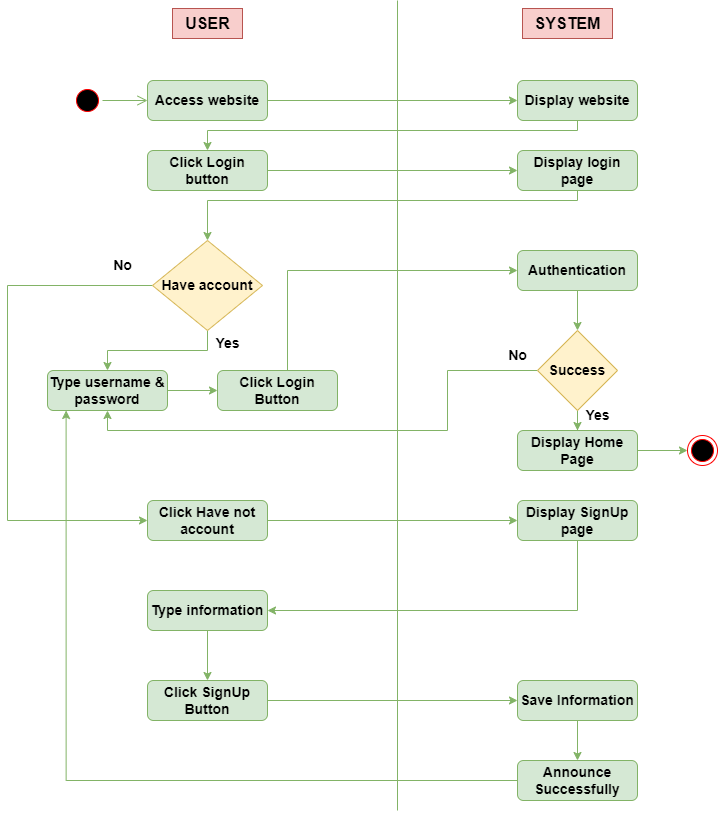

The diagram above was exported from draw.io. Its source (the exported page's mxGraphModel, read from the mxfile embedded in the PNG):
<mxGraphModel dx="1295" dy="758" grid="0" gridSize="10" guides="1" tooltips="1" connect="1" arrows="1" fold="1" page="1" pageScale="1" pageWidth="850" pageHeight="1100" math="0" shadow="0">
  <root>
    <mxCell id="0" />
    <mxCell id="1" parent="0" />
    <mxCell id="HIx38oYDjCH9ZuIhwHaJ-1" value="" style="endArrow=none;html=1;rounded=0;fillColor=#d5e8d4;strokeColor=#82b366;fontStyle=1;fontSize=14;" edge="1" parent="1">
      <mxGeometry width="50" height="50" relative="1" as="geometry">
        <mxPoint x="440" y="970" as="sourcePoint" />
        <mxPoint x="440" y="160" as="targetPoint" />
      </mxGeometry>
    </mxCell>
    <mxCell id="HIx38oYDjCH9ZuIhwHaJ-2" value="USER" style="text;html=1;align=center;verticalAlign=middle;resizable=0;points=[];autosize=1;strokeColor=#b85450;fillColor=#f8cecc;fontStyle=1;fontSize=16;" vertex="1" parent="1">
      <mxGeometry x="215" y="168" width="70" height="30" as="geometry" />
    </mxCell>
    <mxCell id="HIx38oYDjCH9ZuIhwHaJ-3" value="SYSTEM" style="text;html=1;align=center;verticalAlign=middle;resizable=0;points=[];autosize=1;strokeColor=#b85450;fillColor=#f8cecc;fontStyle=1;fontSize=16;" vertex="1" parent="1">
      <mxGeometry x="565" y="168" width="90" height="30" as="geometry" />
    </mxCell>
    <mxCell id="HIx38oYDjCH9ZuIhwHaJ-10" style="edgeStyle=orthogonalEdgeStyle;rounded=0;orthogonalLoop=1;jettySize=auto;html=1;entryX=0;entryY=0.5;entryDx=0;entryDy=0;fillColor=#d5e8d4;strokeColor=#82b366;fontStyle=1;fontSize=14;" edge="1" parent="1" source="HIx38oYDjCH9ZuIhwHaJ-4" target="HIx38oYDjCH9ZuIhwHaJ-8">
      <mxGeometry relative="1" as="geometry" />
    </mxCell>
    <mxCell id="HIx38oYDjCH9ZuIhwHaJ-4" value="Access website" style="rounded=1;whiteSpace=wrap;html=1;fillColor=#d5e8d4;strokeColor=#82b366;fontStyle=1;fontSize=14;" vertex="1" parent="1">
      <mxGeometry x="190" y="240" width="120" height="40" as="geometry" />
    </mxCell>
    <mxCell id="HIx38oYDjCH9ZuIhwHaJ-12" style="edgeStyle=orthogonalEdgeStyle;rounded=0;orthogonalLoop=1;jettySize=auto;html=1;fillColor=#d5e8d4;strokeColor=#82b366;fontStyle=1;fontSize=14;" edge="1" parent="1" source="HIx38oYDjCH9ZuIhwHaJ-5" target="HIx38oYDjCH9ZuIhwHaJ-7">
      <mxGeometry relative="1" as="geometry" />
    </mxCell>
    <mxCell id="HIx38oYDjCH9ZuIhwHaJ-5" value="Click Login button" style="rounded=1;whiteSpace=wrap;html=1;fillColor=#d5e8d4;strokeColor=#82b366;fontStyle=1;fontSize=14;" vertex="1" parent="1">
      <mxGeometry x="190" y="310" width="120" height="40" as="geometry" />
    </mxCell>
    <mxCell id="HIx38oYDjCH9ZuIhwHaJ-18" style="edgeStyle=orthogonalEdgeStyle;rounded=0;orthogonalLoop=1;jettySize=auto;html=1;entryX=0.5;entryY=0;entryDx=0;entryDy=0;fillColor=#d5e8d4;strokeColor=#82b366;fontStyle=1;fontSize=14;" edge="1" parent="1" source="HIx38oYDjCH9ZuIhwHaJ-6" target="HIx38oYDjCH9ZuIhwHaJ-16">
      <mxGeometry relative="1" as="geometry" />
    </mxCell>
    <mxCell id="HIx38oYDjCH9ZuIhwHaJ-42" style="edgeStyle=orthogonalEdgeStyle;rounded=0;orthogonalLoop=1;jettySize=auto;html=1;entryX=0;entryY=0.5;entryDx=0;entryDy=0;fillColor=#d5e8d4;strokeColor=#82b366;fontStyle=1;fontSize=14;" edge="1" parent="1" source="HIx38oYDjCH9ZuIhwHaJ-6" target="HIx38oYDjCH9ZuIhwHaJ-41">
      <mxGeometry relative="1" as="geometry">
        <Array as="points">
          <mxPoint x="50" y="445" />
          <mxPoint x="50" y="680" />
        </Array>
      </mxGeometry>
    </mxCell>
    <mxCell id="HIx38oYDjCH9ZuIhwHaJ-6" value="Have account" style="rhombus;whiteSpace=wrap;html=1;fillColor=#fff2cc;strokeColor=#d6b656;fontStyle=1;fontSize=14;" vertex="1" parent="1">
      <mxGeometry x="195" y="400" width="110" height="90" as="geometry" />
    </mxCell>
    <mxCell id="HIx38oYDjCH9ZuIhwHaJ-17" style="edgeStyle=orthogonalEdgeStyle;rounded=0;orthogonalLoop=1;jettySize=auto;html=1;fillColor=#d5e8d4;strokeColor=#82b366;fontStyle=1;fontSize=14;" edge="1" parent="1" source="HIx38oYDjCH9ZuIhwHaJ-7" target="HIx38oYDjCH9ZuIhwHaJ-6">
      <mxGeometry relative="1" as="geometry">
        <Array as="points">
          <mxPoint x="620" y="360" />
          <mxPoint x="250" y="360" />
        </Array>
      </mxGeometry>
    </mxCell>
    <mxCell id="HIx38oYDjCH9ZuIhwHaJ-7" value="Display login page" style="rounded=1;whiteSpace=wrap;html=1;fillColor=#d5e8d4;strokeColor=#82b366;fontStyle=1;fontSize=14;" vertex="1" parent="1">
      <mxGeometry x="560" y="310" width="120" height="40" as="geometry" />
    </mxCell>
    <mxCell id="HIx38oYDjCH9ZuIhwHaJ-11" style="edgeStyle=orthogonalEdgeStyle;rounded=0;orthogonalLoop=1;jettySize=auto;html=1;entryX=0.5;entryY=0;entryDx=0;entryDy=0;fillColor=#d5e8d4;strokeColor=#82b366;fontStyle=1;fontSize=14;" edge="1" parent="1" source="HIx38oYDjCH9ZuIhwHaJ-8" target="HIx38oYDjCH9ZuIhwHaJ-5">
      <mxGeometry relative="1" as="geometry">
        <Array as="points">
          <mxPoint x="620" y="290" />
          <mxPoint x="250" y="290" />
        </Array>
      </mxGeometry>
    </mxCell>
    <mxCell id="HIx38oYDjCH9ZuIhwHaJ-8" value="Display website" style="rounded=1;whiteSpace=wrap;html=1;fillColor=#d5e8d4;strokeColor=#82b366;fontStyle=1;fontSize=14;" vertex="1" parent="1">
      <mxGeometry x="560" y="240" width="120" height="40" as="geometry" />
    </mxCell>
    <mxCell id="HIx38oYDjCH9ZuIhwHaJ-25" style="edgeStyle=orthogonalEdgeStyle;rounded=0;orthogonalLoop=1;jettySize=auto;html=1;entryX=0;entryY=0.5;entryDx=0;entryDy=0;fillColor=#d5e8d4;strokeColor=#82b366;fontStyle=1;fontSize=14;" edge="1" parent="1" source="HIx38oYDjCH9ZuIhwHaJ-16" target="HIx38oYDjCH9ZuIhwHaJ-24">
      <mxGeometry relative="1" as="geometry" />
    </mxCell>
    <mxCell id="HIx38oYDjCH9ZuIhwHaJ-16" value="Type username &amp;amp; password" style="rounded=1;whiteSpace=wrap;html=1;fillColor=#d5e8d4;strokeColor=#82b366;fontStyle=1;fontSize=14;" vertex="1" parent="1">
      <mxGeometry x="90" y="530" width="120" height="40" as="geometry" />
    </mxCell>
    <mxCell id="HIx38oYDjCH9ZuIhwHaJ-19" value="Yes" style="text;html=1;align=center;verticalAlign=middle;resizable=0;points=[];autosize=1;strokeColor=none;fillColor=none;fontStyle=1;fontSize=14;" vertex="1" parent="1">
      <mxGeometry x="245" y="488" width="50" height="30" as="geometry" />
    </mxCell>
    <mxCell id="HIx38oYDjCH9ZuIhwHaJ-21" value="No" style="text;html=1;align=center;verticalAlign=middle;resizable=0;points=[];autosize=1;strokeColor=none;fillColor=none;fontStyle=1;fontSize=14;" vertex="1" parent="1">
      <mxGeometry x="145" y="410" width="40" height="30" as="geometry" />
    </mxCell>
    <mxCell id="HIx38oYDjCH9ZuIhwHaJ-29" style="edgeStyle=orthogonalEdgeStyle;rounded=0;orthogonalLoop=1;jettySize=auto;html=1;entryX=0;entryY=0.5;entryDx=0;entryDy=0;fillColor=#d5e8d4;strokeColor=#82b366;fontStyle=1;fontSize=14;" edge="1" parent="1" source="HIx38oYDjCH9ZuIhwHaJ-24" target="HIx38oYDjCH9ZuIhwHaJ-27">
      <mxGeometry relative="1" as="geometry">
        <Array as="points">
          <mxPoint x="330" y="430" />
        </Array>
      </mxGeometry>
    </mxCell>
    <mxCell id="HIx38oYDjCH9ZuIhwHaJ-24" value="Click Login Button" style="rounded=1;whiteSpace=wrap;html=1;fillColor=#d5e8d4;strokeColor=#82b366;fontStyle=1;fontSize=14;" vertex="1" parent="1">
      <mxGeometry x="260" y="530" width="120" height="40" as="geometry" />
    </mxCell>
    <mxCell id="HIx38oYDjCH9ZuIhwHaJ-33" style="edgeStyle=orthogonalEdgeStyle;rounded=0;orthogonalLoop=1;jettySize=auto;html=1;entryX=0.5;entryY=0;entryDx=0;entryDy=0;fillColor=#d5e8d4;strokeColor=#82b366;fontStyle=1;fontSize=14;" edge="1" parent="1" source="HIx38oYDjCH9ZuIhwHaJ-27" target="HIx38oYDjCH9ZuIhwHaJ-30">
      <mxGeometry relative="1" as="geometry" />
    </mxCell>
    <mxCell id="HIx38oYDjCH9ZuIhwHaJ-27" value="Authentication" style="rounded=1;whiteSpace=wrap;html=1;fillColor=#d5e8d4;strokeColor=#82b366;fontStyle=1;fontSize=14;" vertex="1" parent="1">
      <mxGeometry x="560" y="410" width="120" height="40" as="geometry" />
    </mxCell>
    <mxCell id="HIx38oYDjCH9ZuIhwHaJ-32" style="edgeStyle=orthogonalEdgeStyle;rounded=0;orthogonalLoop=1;jettySize=auto;html=1;entryX=0.5;entryY=0;entryDx=0;entryDy=0;fillColor=#d5e8d4;strokeColor=#82b366;fontStyle=1;fontSize=14;" edge="1" parent="1" source="HIx38oYDjCH9ZuIhwHaJ-30" target="HIx38oYDjCH9ZuIhwHaJ-31">
      <mxGeometry relative="1" as="geometry" />
    </mxCell>
    <mxCell id="HIx38oYDjCH9ZuIhwHaJ-40" style="edgeStyle=orthogonalEdgeStyle;rounded=0;orthogonalLoop=1;jettySize=auto;html=1;entryX=0.5;entryY=1;entryDx=0;entryDy=0;fillColor=#d5e8d4;strokeColor=#82b366;fontStyle=1;fontSize=14;" edge="1" parent="1" source="HIx38oYDjCH9ZuIhwHaJ-30" target="HIx38oYDjCH9ZuIhwHaJ-16">
      <mxGeometry relative="1" as="geometry">
        <Array as="points">
          <mxPoint x="490" y="530" />
          <mxPoint x="490" y="590" />
          <mxPoint x="150" y="590" />
        </Array>
      </mxGeometry>
    </mxCell>
    <mxCell id="HIx38oYDjCH9ZuIhwHaJ-30" value="Success" style="rhombus;whiteSpace=wrap;html=1;fillColor=#fff2cc;strokeColor=#d6b656;fontStyle=1;fontSize=14;" vertex="1" parent="1">
      <mxGeometry x="580" y="490" width="80" height="80" as="geometry" />
    </mxCell>
    <mxCell id="HIx38oYDjCH9ZuIhwHaJ-46" style="edgeStyle=orthogonalEdgeStyle;rounded=0;orthogonalLoop=1;jettySize=auto;html=1;entryX=0;entryY=0.5;entryDx=0;entryDy=0;fillColor=#d5e8d4;strokeColor=#82b366;fontStyle=1;fontSize=14;" edge="1" parent="1" source="HIx38oYDjCH9ZuIhwHaJ-31" target="HIx38oYDjCH9ZuIhwHaJ-36">
      <mxGeometry relative="1" as="geometry" />
    </mxCell>
    <mxCell id="HIx38oYDjCH9ZuIhwHaJ-31" value="Display Home Page" style="rounded=1;whiteSpace=wrap;html=1;fillColor=#d5e8d4;strokeColor=#82b366;fontStyle=1;fontSize=14;" vertex="1" parent="1">
      <mxGeometry x="560" y="590" width="120" height="40" as="geometry" />
    </mxCell>
    <mxCell id="HIx38oYDjCH9ZuIhwHaJ-34" value="" style="ellipse;html=1;shape=startState;fillColor=#000000;strokeColor=#ff0000;fontStyle=1;fontSize=14;" vertex="1" parent="1">
      <mxGeometry x="115" y="245" width="30" height="30" as="geometry" />
    </mxCell>
    <mxCell id="HIx38oYDjCH9ZuIhwHaJ-35" value="" style="edgeStyle=orthogonalEdgeStyle;html=1;verticalAlign=bottom;endArrow=open;endSize=8;strokeColor=#82b366;rounded=0;entryX=0;entryY=0.5;entryDx=0;entryDy=0;fillColor=#d5e8d4;fontStyle=1;fontSize=14;" edge="1" source="HIx38oYDjCH9ZuIhwHaJ-34" parent="1" target="HIx38oYDjCH9ZuIhwHaJ-4">
      <mxGeometry relative="1" as="geometry">
        <mxPoint x="130" y="330" as="targetPoint" />
      </mxGeometry>
    </mxCell>
    <mxCell id="HIx38oYDjCH9ZuIhwHaJ-36" value="" style="ellipse;html=1;shape=endState;fillColor=#000000;strokeColor=#ff0000;fontStyle=1;fontSize=14;" vertex="1" parent="1">
      <mxGeometry x="730" y="595" width="30" height="30" as="geometry" />
    </mxCell>
    <mxCell id="HIx38oYDjCH9ZuIhwHaJ-38" value="Yes" style="text;html=1;align=center;verticalAlign=middle;resizable=0;points=[];autosize=1;strokeColor=none;fillColor=none;fontStyle=1;fontSize=14;" vertex="1" parent="1">
      <mxGeometry x="615" y="560" width="50" height="30" as="geometry" />
    </mxCell>
    <mxCell id="HIx38oYDjCH9ZuIhwHaJ-39" value="No" style="text;html=1;align=center;verticalAlign=middle;resizable=0;points=[];autosize=1;strokeColor=none;fillColor=none;fontStyle=1;fontSize=14;" vertex="1" parent="1">
      <mxGeometry x="540" y="500" width="40" height="30" as="geometry" />
    </mxCell>
    <mxCell id="HIx38oYDjCH9ZuIhwHaJ-49" style="edgeStyle=orthogonalEdgeStyle;rounded=0;orthogonalLoop=1;jettySize=auto;html=1;entryX=0;entryY=0.5;entryDx=0;entryDy=0;fillColor=#d5e8d4;strokeColor=#82b366;fontStyle=1;fontSize=14;" edge="1" parent="1" source="HIx38oYDjCH9ZuIhwHaJ-41" target="HIx38oYDjCH9ZuIhwHaJ-48">
      <mxGeometry relative="1" as="geometry" />
    </mxCell>
    <mxCell id="HIx38oYDjCH9ZuIhwHaJ-41" value="Click Have not account" style="rounded=1;whiteSpace=wrap;html=1;fillColor=#d5e8d4;strokeColor=#82b366;fontStyle=1;fontSize=14;" vertex="1" parent="1">
      <mxGeometry x="190" y="660" width="120" height="40" as="geometry" />
    </mxCell>
    <mxCell id="HIx38oYDjCH9ZuIhwHaJ-62" style="edgeStyle=orthogonalEdgeStyle;rounded=0;orthogonalLoop=1;jettySize=auto;html=1;entryX=1;entryY=0.5;entryDx=0;entryDy=0;fillColor=#d5e8d4;strokeColor=#82b366;" edge="1" parent="1" source="HIx38oYDjCH9ZuIhwHaJ-48" target="HIx38oYDjCH9ZuIhwHaJ-50">
      <mxGeometry relative="1" as="geometry">
        <Array as="points">
          <mxPoint x="620" y="770" />
        </Array>
      </mxGeometry>
    </mxCell>
    <mxCell id="HIx38oYDjCH9ZuIhwHaJ-48" value="Display SignUp page" style="rounded=1;whiteSpace=wrap;html=1;fillColor=#d5e8d4;strokeColor=#82b366;fontStyle=1;fontSize=14;" vertex="1" parent="1">
      <mxGeometry x="560" y="660" width="120" height="40" as="geometry" />
    </mxCell>
    <mxCell id="HIx38oYDjCH9ZuIhwHaJ-63" style="edgeStyle=orthogonalEdgeStyle;rounded=0;orthogonalLoop=1;jettySize=auto;html=1;entryX=0.5;entryY=0;entryDx=0;entryDy=0;fillColor=#d5e8d4;strokeColor=#82b366;" edge="1" parent="1" source="HIx38oYDjCH9ZuIhwHaJ-50" target="HIx38oYDjCH9ZuIhwHaJ-52">
      <mxGeometry relative="1" as="geometry" />
    </mxCell>
    <mxCell id="HIx38oYDjCH9ZuIhwHaJ-50" value="Type information" style="rounded=1;whiteSpace=wrap;html=1;fillColor=#d5e8d4;strokeColor=#82b366;fontStyle=1;fontSize=14;" vertex="1" parent="1">
      <mxGeometry x="190" y="750" width="120" height="40" as="geometry" />
    </mxCell>
    <mxCell id="HIx38oYDjCH9ZuIhwHaJ-57" style="edgeStyle=orthogonalEdgeStyle;rounded=0;orthogonalLoop=1;jettySize=auto;html=1;entryX=0.5;entryY=0;entryDx=0;entryDy=0;fillColor=#d5e8d4;strokeColor=#82b366;fontStyle=1;fontSize=14;" edge="1" parent="1" source="HIx38oYDjCH9ZuIhwHaJ-54" target="HIx38oYDjCH9ZuIhwHaJ-55">
      <mxGeometry relative="1" as="geometry" />
    </mxCell>
    <mxCell id="HIx38oYDjCH9ZuIhwHaJ-54" value="Save Information" style="rounded=1;whiteSpace=wrap;html=1;fillColor=#d5e8d4;strokeColor=#82b366;fontStyle=1;fontSize=14;" vertex="1" parent="1">
      <mxGeometry x="560" y="840" width="120" height="40" as="geometry" />
    </mxCell>
    <mxCell id="HIx38oYDjCH9ZuIhwHaJ-65" style="edgeStyle=orthogonalEdgeStyle;rounded=0;orthogonalLoop=1;jettySize=auto;html=1;entryX=0.155;entryY=1;entryDx=0;entryDy=0;entryPerimeter=0;fillColor=#d5e8d4;strokeColor=#82b366;" edge="1" parent="1" source="HIx38oYDjCH9ZuIhwHaJ-55" target="HIx38oYDjCH9ZuIhwHaJ-16">
      <mxGeometry relative="1" as="geometry" />
    </mxCell>
    <mxCell id="HIx38oYDjCH9ZuIhwHaJ-55" value="Announce Successfully" style="rounded=1;whiteSpace=wrap;html=1;fillColor=#d5e8d4;strokeColor=#82b366;fontStyle=1;fontSize=14;" vertex="1" parent="1">
      <mxGeometry x="560" y="920" width="120" height="40" as="geometry" />
    </mxCell>
    <mxCell id="HIx38oYDjCH9ZuIhwHaJ-64" style="edgeStyle=orthogonalEdgeStyle;rounded=0;orthogonalLoop=1;jettySize=auto;html=1;entryX=0;entryY=0.5;entryDx=0;entryDy=0;fillColor=#d5e8d4;strokeColor=#82b366;" edge="1" parent="1" source="HIx38oYDjCH9ZuIhwHaJ-52" target="HIx38oYDjCH9ZuIhwHaJ-54">
      <mxGeometry relative="1" as="geometry" />
    </mxCell>
    <mxCell id="HIx38oYDjCH9ZuIhwHaJ-52" value="Click SignUp Button" style="rounded=1;whiteSpace=wrap;html=1;fillColor=#d5e8d4;strokeColor=#82b366;fontStyle=1;fontSize=14;" vertex="1" parent="1">
      <mxGeometry x="190" y="840" width="120" height="40" as="geometry" />
    </mxCell>
  </root>
</mxGraphModel>